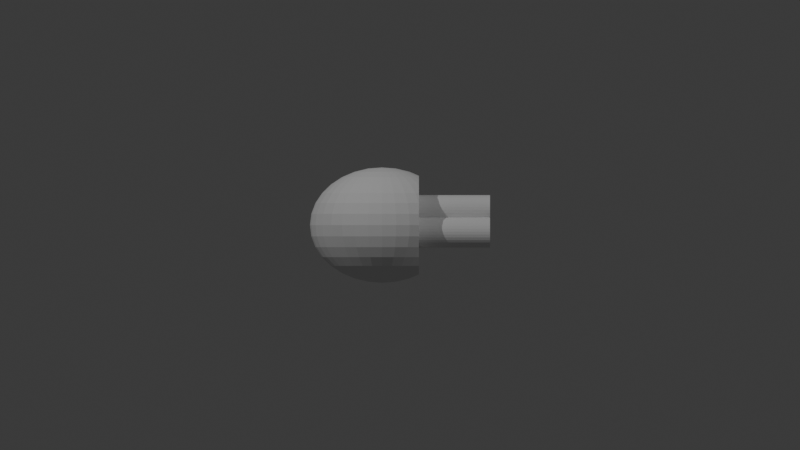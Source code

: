 # Source: CT-5-4-4.blend  (saved by Blender 4.3.32; exported with 4.5.12 LTS)
import bpy
from mathutils import Matrix  # noqa: F401  (used for matrix-valued properties, if any)

bpy.ops.wm.read_factory_settings(use_empty=True)
scene = bpy.context.scene
scene.name = 'Scene'

# ---- collections
col_collection = bpy.data.collections.new('Collection'); scene.collection.children.link(col_collection)

# ---- world
world_world = bpy.data.worlds.new('World'); scene.world = world_world
world_world.use_nodes = True; world_world.node_tree.nodes.clear()
_N = world_world.node_tree.nodes; _L = world_world.node_tree.links
n0 = _N.new('ShaderNodeOutputWorld'); n0.name = 'World Output'; n0.location = (300, 300)
n1 = _N.new('ShaderNodeBackground'); n1.name = 'Background'; n1.location = (10, 300)
n1.inputs[0].default_value = (0.05088, 0.05088, 0.05088, 1.0)
_L.new(n1.outputs[0], n0.inputs[0])
n0.is_active_output = True
world_world.color = (0.05088, 0.05088, 0.05088)
world_world.sun_shadow_jitter_overblur = 0.0

# ---- cameras
cam_camera_001 = bpy.data.cameras.new('Camera.001')
cam_camera_001.type = 'ORTHO'
cam_camera_001.ortho_scale = 40.0
cam_camera_002 = bpy.data.cameras.new('Camera.002')
cam_camera_002.type = 'ORTHO'
cam_camera_002.ortho_scale = 40.0

# ---- lights
light_point = bpy.data.lights.new('Point', 'POINT')
light_point.energy = 1e+04
light_point_001 = bpy.data.lights.new('Point.001', 'POINT')
light_point_001.energy = 6000.0

# ---- meshes
me_sphere = bpy.data.meshes.new('Sphere')
me_sphere.from_pydata([(0.0, 1.603, 2.399), (0.0, 2.399, 1.603), (0.0, 2.83, 0.5628), (0.0, 2.885, 0.0), (0.0, 2.83, -0.5628), (0.0, 2.399, -1.603), (0.1372, 0.552, 2.83), (0.2691, 1.083, 2.665), (0.3907, 1.572, 2.399), (0.4973, 2.001, 2.04), (0.5848, 2.353, 1.603), (0.6498, 2.614, 1.104), (0.6898, 2.775, 0.5628), (0.7033, 2.83, 0.0), (0.6898, 2.775, -0.5628), (0.6498, 2.614, -1.104), (0.5848, 2.353, -1.603), (0.4973, 2.001, -2.04), (0.3907, 1.572, -2.399), (0.2691, 1.083, -2.665), (0.1372, 0.552, -2.83), (0.2691, 0.52, 2.83), (0.5279, 1.02, 2.665), (0.7665, 1.481, 2.399), (0.9755, 1.885, 2.04), (1.147, 2.216, 1.603), (1.275, 2.463, 1.104), (1.353, 2.614, 0.5628), (1.38, 2.665, 0.0), (1.353, 2.614, -0.5628), (1.275, 2.463, -1.104), (1.147, 2.216, -1.603), (0.9755, 1.885, -2.04), (0.7665, 1.481, -2.399), (0.5279, 1.02, -2.665), (0.2691, 0.52, -2.83), (0.3907, 0.468, 2.83), (0.7665, 0.918, 2.665), (1.113, 1.333, 2.399), (1.416, 1.696, 2.04), (1.665, 1.995, 1.603), (1.665, 1.995, -1.603), (1.416, 1.696, -2.04), (1.113, 1.333, -2.399), (0.7665, 0.918, -2.665), (0.3907, 0.468, -2.83), (0.4973, 0.398, 2.83), (0.9755, 0.7807, 2.665), (1.416, 1.133, 2.399), (1.803, 1.442, 2.04), (1.803, 1.442, -2.04), (1.416, 1.133, -2.399), (0.9755, 0.7807, -2.665), (0.4973, 0.398, -2.83), (0.5848, 0.3127, 2.83), (1.147, 0.6134, 2.665), (1.665, 0.8905, 2.399), (1.665, 0.8905, -2.399), (1.147, 0.6134, -2.665), (0.5848, 0.3127, -2.83), (0.0, 0.0, 2.885), (0.6498, 0.2154, 2.83), (1.275, 0.4225, 2.665), (1.275, 0.4225, -2.665), (0.6498, 0.2154, -2.83), (0.6898, 0.1098, 2.83), (1.353, 0.2154, 2.665), (1.353, 0.2154, -2.665), (0.6898, 0.1098, -2.83), (0.7033, -3.224e-08, 2.83), (1.38, -6.448e-08, 2.665), (1.38, -6.448e-08, -2.665), (0.7033, -3.224e-08, -2.83), (0.6898, -0.1098, 2.83), (1.353, -0.2154, 2.665), (1.353, -0.2154, -2.665), (0.6898, -0.1098, -2.83), (0.6498, -0.2154, 2.83), (1.275, -0.4225, 2.665), (1.275, -0.4225, -2.665), (0.6498, -0.2154, -2.83), (0.5848, -0.3127, 2.83), (1.147, -0.6134, 2.665), (1.665, -0.8905, 2.399), (1.665, -0.8905, -2.399), (1.147, -0.6134, -2.665), (0.5848, -0.3127, -2.83), (0.4973, -0.398, 2.83), (0.9755, -0.7807, 2.665), (1.416, -1.133, 2.399), (1.802, -1.442, 2.04), (1.802, -1.442, -2.04), (1.416, -1.133, -2.399), (0.9755, -0.7807, -2.665), (0.4973, -0.398, -2.83), (0.3907, -0.468, 2.83), (0.7664, -0.918, 2.665), (1.113, -1.333, 2.399), (1.416, -1.696, 2.04), (1.665, -1.995, 1.603), (1.665, -1.995, -1.603), (1.416, -1.696, -2.04), (1.113, -1.333, -2.399), (0.7664, -0.918, -2.665), (0.3907, -0.468, -2.83), (0.2691, -0.52, 2.83), (0.5279, -1.02, 2.665), (0.7664, -1.481, 2.399), (0.9755, -1.885, 2.04), (1.147, -2.216, 1.603), (1.275, -2.463, 1.104), (1.353, -2.614, 0.5628), (1.38, -2.665, 0.0), (1.353, -2.614, -0.5628), (1.275, -2.463, -1.104), (1.147, -2.216, -1.603), (0.9755, -1.885, -2.04), (0.7664, -1.481, -2.399), (0.5279, -1.02, -2.665), (0.2691, -0.52, -2.83), (0.1372, -0.552, 2.83), (0.2691, -1.083, 2.665), (0.3907, -1.572, 2.399), (0.4973, -2.001, 2.04), (0.5848, -2.353, 1.603), (0.6498, -2.614, 1.104), (0.6898, -2.775, 0.5628), (0.7033, -2.83, 0.0), (0.6898, -2.775, -0.5628), (0.6498, -2.614, -1.104), (0.5848, -2.353, -1.603), (0.4973, -2.001, -2.04), (0.3907, -1.572, -2.399), (0.2691, -1.083, -2.665), (0.1372, -0.552, -2.83), (-2.686e-08, -0.5628, 2.83), (-1.88e-07, -1.104, 2.665), (-3.492e-07, -1.603, 2.399), (-5.372e-08, -2.04, 2.04), (-3.76e-07, -2.399, 1.603), (1.074e-07, -2.665, 1.104), (-4.835e-07, -2.83, 0.5628), (-1.182e-06, -2.885, 0.0), (-4.835e-07, -2.83, -0.5628), (1.074e-07, -2.665, -1.104), (-3.76e-07, -2.399, -1.603), (-5.372e-08, -2.04, -2.04), (-3.492e-07, -1.603, -2.399), (-1.88e-07, -1.104, -2.665), (-2.686e-08, -0.5628, -2.83), (-0.1372, -0.552, 2.83), (-0.2691, -1.083, 2.665), (-0.3907, -1.572, 2.399), (-0.4973, -2.001, 2.04), (-0.5848, -2.353, 1.603), (-0.6498, -2.614, 1.104), (-0.6898, -2.775, 0.5628), (-0.7033, -2.83, 0.0), (-0.6898, -2.775, -0.5628), (-0.6498, -2.614, -1.104), (-0.5848, -2.353, -1.603), (-0.4973, -2.001, -2.04), (-0.3907, -1.572, -2.399), (-0.2691, -1.083, -2.665), (-0.1372, -0.552, -2.83), (-0.2691, -0.52, 2.83), (-0.5279, -1.02, 2.665), (-0.7665, -1.481, 2.399), (-0.9755, -1.885, 2.04), (-1.147, -2.216, 1.603), (-1.275, -2.463, 1.104), (-1.353, -2.614, 0.5628), (-1.38, -2.665, 0.0), (-1.353, -2.614, -0.5628), (-1.275, -2.463, -1.104), (-1.147, -2.216, -1.603), (-0.9755, -1.885, -2.04), (-0.7665, -1.481, -2.399), (-0.5279, -1.02, -2.665), (-0.2691, -0.52, -2.83), (-0.3907, -0.468, 2.83), (-0.7665, -0.918, 2.665), (-1.113, -1.333, 2.399), (-1.416, -1.696, 2.04), (-1.665, -1.995, 1.603), (-1.85, -2.216, 1.104), (-1.964, -2.353, 0.5628), (-2.003, -2.399, 0.0), (-1.964, -2.353, -0.5628), (-1.85, -2.216, -1.104), (-1.665, -1.995, -1.603), (-1.416, -1.696, -2.04), (-1.113, -1.333, -2.399), (-0.7665, -0.918, -2.665), (-0.3907, -0.468, -2.83), (-0.4973, -0.398, 2.83), (-0.9755, -0.7807, 2.665), (-1.416, -1.133, 2.399), (-1.802, -1.442, 2.04), (-2.12, -1.696, 1.603), (-2.355, -1.885, 1.104), (-2.5, -2.001, 0.5628), (-2.549, -2.04, 0.0), (-2.5, -2.001, -0.5628), (-2.355, -1.885, -1.104), (-2.12, -1.696, -1.603), (-1.802, -1.442, -2.04), (-1.416, -1.133, -2.399), (-0.9755, -0.7807, -2.665), (-0.4973, -0.398, -2.83), (0.0, 0.0, -2.885), (-0.5848, -0.3127, 2.83), (-1.147, -0.6134, 2.665), (-1.665, -0.8905, 2.399), (-2.12, -1.133, 2.04), (-2.492, -1.333, 1.603), (-2.769, -1.481, 1.104), (-2.94, -1.572, 0.5628), (-2.997, -1.603, 0.0), (-2.94, -1.572, -0.5628), (-2.769, -1.481, -1.104), (-2.492, -1.333, -1.603), (-2.12, -1.133, -2.04), (-1.665, -0.8905, -2.399), (-1.147, -0.6134, -2.665), (-0.5848, -0.3127, -2.83), (-0.6498, -0.2154, 2.83), (-1.275, -0.4225, 2.665), (-1.85, -0.6134, 2.399), (-2.355, -0.7807, 2.04), (-2.769, -0.918, 1.603), (-3.077, -1.02, 1.104), (-3.267, -1.083, 0.5628), (-3.331, -1.104, 0.0), (-3.267, -1.083, -0.5628), (-3.077, -1.02, -1.104), (-2.769, -0.918, -1.603), (-2.355, -0.7807, -2.04), (-1.85, -0.6134, -2.399), (-1.275, -0.4225, -2.665), (-0.6498, -0.2154, -2.83), (-0.6898, -0.1098, 2.83), (-1.353, -0.2154, 2.665), (-1.964, -0.3127, 2.399), (-2.5, -0.398, 2.04), (-2.94, -0.468, 1.603), (-3.267, -0.52, 1.104), (-3.468, -0.552, 0.5628), (-3.536, -0.5628, 0.0), (-3.468, -0.552, -0.5628), (-3.267, -0.52, -1.104), (-2.94, -0.468, -1.603), (-2.5, -0.398, -2.04), (-1.964, -0.3127, -2.399), (-1.353, -0.2154, -2.665), (-0.6898, -0.1098, -2.83), (-0.7033, 5.374e-08, 2.83), (-1.38, 1.505e-07, 2.665), (-2.003, 4.299e-07, 2.399), (-2.549, 8.598e-08, 2.04), (-2.997, 4.729e-07, 1.603), (-3.331, 4.299e-08, 1.104), (-3.536, 7.738e-07, 0.5628), (-3.605, 1.29e-06, 0.0), (-3.536, 7.738e-07, -0.5628), (-3.331, 4.299e-08, -1.104), (-2.997, 4.729e-07, -1.603), (-2.549, 8.598e-08, -2.04), (-2.003, 4.299e-07, -2.399), (-1.38, 1.505e-07, -2.665), (-0.7033, 5.374e-08, -2.83), (-0.6898, 0.1098, 2.83), (-1.353, 0.2154, 2.665), (-1.964, 0.3127, 2.399), (-2.5, 0.398, 2.04), (-2.94, 0.468, 1.603), (-3.267, 0.52, 1.104), (-3.468, 0.552, 0.5628), (-3.536, 0.5628, 0.0), (-3.468, 0.552, -0.5628), (-3.267, 0.52, -1.104), (-2.94, 0.468, -1.603), (-2.5, 0.398, -2.04), (-1.964, 0.3127, -2.399), (-1.353, 0.2154, -2.665), (-0.6898, 0.1098, -2.83), (-0.6498, 0.2154, 2.83), (-1.275, 0.4225, 2.665), (-1.85, 0.6134, 2.399), (-2.355, 0.7807, 2.04), (-2.769, 0.918, 1.603), (-3.077, 1.02, 1.104), (-3.267, 1.083, 0.5628), (-3.331, 1.104, 0.0), (-3.267, 1.083, -0.5628), (-3.077, 1.02, -1.104), (-2.769, 0.918, -1.603), (-2.355, 0.7807, -2.04), (-1.85, 0.6134, -2.399), (-1.275, 0.4225, -2.665), (-0.6498, 0.2154, -2.83), (-0.5848, 0.3127, 2.83), (-1.147, 0.6134, 2.665), (-1.665, 0.8905, 2.399), (-2.12, 1.133, 2.04), (-2.492, 1.333, 1.603), (-2.769, 1.481, 1.104), (-2.94, 1.572, 0.5628), (-2.997, 1.603, 0.0), (-2.94, 1.572, -0.5628), (-2.769, 1.481, -1.104), (-2.492, 1.333, -1.603), (-2.12, 1.133, -2.04), (-1.665, 0.8905, -2.399), (-1.147, 0.6134, -2.665), (-0.5848, 0.3127, -2.83), (-0.4973, 0.398, 2.83), (-0.9755, 0.7807, 2.665), (-1.416, 1.133, 2.399), (-1.802, 1.442, 2.04), (-2.12, 1.696, 1.603), (-2.355, 1.885, 1.104), (-2.5, 2.001, 0.5628), (-2.549, 2.04, 0.0), (-2.5, 2.001, -0.5628), (-2.355, 1.885, -1.104), (-2.12, 1.696, -1.603), (-1.802, 1.442, -2.04), (-1.416, 1.133, -2.399), (-0.9755, 0.7807, -2.665), (-0.4973, 0.398, -2.83), (-0.3907, 0.468, 2.83), (-0.7664, 0.918, 2.665), (-1.113, 1.333, 2.399), (-1.416, 1.696, 2.04), (-1.665, 1.995, 1.603), (-1.85, 2.216, 1.104), (-1.964, 2.353, 0.5628), (-2.003, 2.399, 0.0), (-1.964, 2.353, -0.5628), (-1.85, 2.216, -1.104), (-1.665, 1.995, -1.603), (-1.416, 1.696, -2.04), (-1.113, 1.333, -2.399), (-0.7664, 0.918, -2.665), (-0.3907, 0.468, -2.83), (-0.2691, 0.52, 2.83), (-0.5279, 1.02, 2.665), (-0.7664, 1.481, 2.399), (-0.9755, 1.885, 2.04), (-1.147, 2.216, 1.603), (-1.275, 2.463, 1.104), (-1.353, 2.614, 0.5628), (-1.38, 2.665, 0.0), (-1.353, 2.614, -0.5628), (-1.275, 2.463, -1.104), (-1.147, 2.216, -1.603), (-0.9755, 1.885, -2.04), (-0.7664, 1.481, -2.399), (-0.5279, 1.02, -2.665), (-0.2691, 0.52, -2.83), (-0.1372, 0.552, 2.83), (-0.2691, 1.083, 2.665), (-0.3907, 1.572, 2.399), (-0.4973, 2.001, 2.04), (-0.5848, 2.353, 1.603), (-0.6498, 2.614, 1.104), (-0.6898, 2.775, 0.5628), (-0.7033, 2.83, 0.0), (-0.6898, 2.775, -0.5628), (-0.6498, 2.614, -1.104), (-0.5848, 2.353, -1.603), (-0.4973, 2.001, -2.04), (-0.3907, 1.572, -2.399), (-0.2691, 1.083, -2.665), (-0.1372, 0.552, -2.83), (5.372e-08, 0.5628, 2.83), (2.417e-07, 1.104, 2.665), (3.223e-07, 2.04, 2.04), (2.149e-07, 2.665, 1.104), (2.149e-07, 2.665, -1.104), (3.223e-07, 2.04, -2.04), (7.789e-07, 1.603, -2.399), (2.417e-07, 1.104, -2.665), (5.372e-08, 0.5628, -2.83), (1.843, 2.207, 1.124), (1.843, 2.207, -1.124), (1.843, 2.219, 1.104), (1.843, 2.405, 0.5628), (1.843, 2.467, 0.0), (1.843, 2.405, -0.5628), (1.843, 2.219, -1.104), (1.843, 1.475, 1.984), (1.843, 1.475, -1.984), (1.843, 1.878, -1.603), (1.843, 1.878, 1.603), (1.843, 0.9855, 2.258), (1.843, 0.9855, -2.258), (1.843, 1.403, -2.04), (1.843, 1.403, 2.04), (1.843, 0.6109, 2.402), (1.843, 0.6109, -2.402), (1.843, 0.6244, 2.399), (1.843, 0.6244, -2.399), (1.843, 0.2934, 2.452), (1.843, 0.2934, -2.452), (1.843, -1.284e-07, 2.467), (1.843, -1.284e-07, -2.467), (1.843, -0.2934, 2.452), (1.843, -0.2934, -2.452), (1.843, -0.6109, 2.402), (1.843, -0.6109, -2.402), (1.843, -0.9855, 2.258), (1.843, -0.9855, -2.258), (1.843, -0.6244, 2.399), (1.843, -0.6244, -2.399), (1.843, -1.475, 1.984), (1.843, -1.475, -1.984), (1.843, -1.403, 2.04), (1.843, -1.403, -2.04), (1.843, -2.207, 1.124), (1.843, -2.207, -1.124), (1.843, -1.878, -1.603), (1.843, -1.878, 1.603), (1.843, -2.219, 1.104), (1.843, -2.405, 0.5628), (1.843, -2.467, 0.0), (1.843, -2.405, -0.5628), (1.843, -2.219, -1.104)], [], [(377, 376, 6, 7), (380, 4, 14, 15), (0, 377, 7, 8), (5, 380, 15, 16), (378, 0, 8, 9), (381, 5, 16, 17), (1, 378, 9, 10), (382, 381, 17, 18), (379, 1, 10, 11), (383, 382, 18, 19), (2, 379, 11, 12), (384, 383, 19, 20), (3, 2, 12, 13), (376, 60, 6), (210, 384, 20), (4, 3, 13, 14), (13, 12, 27, 28), (6, 60, 21), (210, 20, 35), (14, 13, 28, 29), (7, 6, 21, 22), (15, 14, 29, 30), (8, 7, 22, 23), (16, 15, 30, 31), (9, 8, 23, 24), (17, 16, 31, 32), (10, 9, 24, 25), (18, 17, 32, 33), (11, 10, 25, 26), (19, 18, 33, 34), (12, 11, 26, 27), (20, 19, 34, 35), (32, 31, 41, 42), (25, 24, 39, 40), (33, 32, 42, 43), (34, 33, 43, 44), (35, 34, 44, 45), (21, 60, 36), (210, 35, 45), (22, 21, 36, 37), (387, 385, 395, 392, 399, 396, 402, 400, 404, 406, 408, 410, 414, 412, 418, 416, 423, 420, 424, 425, 426, 427, 428, 421, 422, 417, 419, 413, 415, 411, 409, 407, 405, 401, 403, 397, 398, 393, 394, 386, 391, 390, 389, 388), (23, 22, 37, 38), (24, 23, 38, 39), (210, 45, 53), (37, 36, 46, 47), (38, 37, 47, 48), (39, 38, 48, 49), (43, 42, 50, 51), (385, 40, 395), (44, 43, 51, 52), (45, 44, 52, 53), (36, 60, 46), (52, 51, 57, 58), (53, 52, 58, 59), (46, 60, 54), (210, 53, 59), (47, 46, 54, 55), (48, 47, 55, 56), (392, 49, 399), (55, 54, 61, 62), (396, 56, 402), (59, 58, 63, 64), (54, 60, 61), (210, 59, 64), (64, 63, 67, 68), (61, 60, 65), (210, 64, 68), (62, 61, 65, 66), (400, 62, 66, 404), (404, 66, 70, 406), (68, 67, 71, 72), (65, 60, 69), (210, 68, 72), (66, 65, 69, 70), (72, 71, 75, 76), (69, 60, 73), (210, 72, 76), (70, 69, 73, 74), (406, 70, 74, 408), (408, 74, 78, 410), (76, 75, 79, 80), (73, 60, 77), (210, 76, 80), (74, 73, 77, 78), (80, 79, 85, 86), (77, 60, 81), (210, 80, 86), (78, 77, 81, 82), (410, 78, 82, 83, 414), (412, 414, 83), (415, 413, 84), (412, 83, 89, 90, 418), (419, 417, 91), (416, 418, 90), (85, 84, 92, 93), (86, 85, 93, 94), (81, 60, 87), (210, 86, 94), (82, 81, 87, 88), (83, 82, 88, 89), (94, 93, 103, 104), (87, 60, 95), (210, 94, 104), (88, 87, 95, 96), (89, 88, 96, 97), (422, 421, 100), (90, 89, 97, 98), (416, 90, 98, 99, 423), (92, 91, 101, 102), (420, 423, 99), (93, 92, 102, 103), (101, 100, 115, 116), (99, 98, 108, 109), (102, 101, 116, 117), (420, 99, 109, 110, 424), (103, 102, 117, 118), (425, 424, 110, 111), (104, 103, 118, 119), (426, 425, 111, 112), (95, 60, 105), (210, 104, 119), (427, 426, 112, 113), (96, 95, 105, 106), (428, 427, 113, 114), (97, 96, 106, 107), (98, 97, 107, 108), (105, 60, 120), (210, 119, 134), (113, 112, 127, 128), (106, 105, 120, 121), (114, 113, 128, 129), (107, 106, 121, 122), (115, 114, 129, 130), (108, 107, 122, 123), (116, 115, 130, 131), (109, 108, 123, 124), (117, 116, 131, 132), (110, 109, 124, 125), (118, 117, 132, 133), (111, 110, 125, 126), (119, 118, 133, 134), (112, 111, 126, 127), (124, 123, 138, 139), (132, 131, 146, 147), (125, 124, 139, 140), (133, 132, 147, 148), (126, 125, 140, 141), (134, 133, 148, 149), (127, 126, 141, 142), (120, 60, 135), (210, 134, 149), (128, 127, 142, 143), (121, 120, 135, 136), (129, 128, 143, 144), (122, 121, 136, 137), (130, 129, 144, 145), (123, 122, 137, 138), (131, 130, 145, 146), (143, 142, 157, 158), (136, 135, 150, 151), (144, 143, 158, 159), (137, 136, 151, 152), (145, 144, 159, 160), (138, 137, 152, 153), (146, 145, 160, 161), (139, 138, 153, 154), (147, 146, 161, 162), (140, 139, 154, 155), (148, 147, 162, 163), (141, 140, 155, 156), (149, 148, 163, 164), (142, 141, 156, 157), (135, 60, 150), (210, 149, 164), (162, 161, 176, 177), (155, 154, 169, 170), (163, 162, 177, 178), (156, 155, 170, 171), (164, 163, 178, 179), (157, 156, 171, 172), (150, 60, 165), (210, 164, 179), (158, 157, 172, 173), (151, 150, 165, 166), (159, 158, 173, 174), (152, 151, 166, 167), (160, 159, 174, 175), (153, 152, 167, 168), (161, 160, 175, 176), (154, 153, 168, 169), (166, 165, 180, 181), (174, 173, 188, 189), (167, 166, 181, 182), (175, 174, 189, 190), (168, 167, 182, 183), (176, 175, 190, 191), (169, 168, 183, 184), (177, 176, 191, 192), (170, 169, 184, 185), (178, 177, 192, 193), (171, 170, 185, 186), (179, 178, 193, 194), (172, 171, 186, 187), (165, 60, 180), (210, 179, 194), (173, 172, 187, 188), (185, 184, 199, 200), (193, 192, 207, 208), (186, 185, 200, 201), (194, 193, 208, 209), (187, 186, 201, 202), (180, 60, 195), (210, 194, 209), (188, 187, 202, 203), (181, 180, 195, 196), (189, 188, 203, 204), (182, 181, 196, 197), (190, 189, 204, 205), (183, 182, 197, 198), (191, 190, 205, 206), (184, 183, 198, 199), (192, 191, 206, 207), (204, 203, 219, 220), (197, 196, 212, 213), (205, 204, 220, 221), (198, 197, 213, 214), (206, 205, 221, 222), (199, 198, 214, 215), (207, 206, 222, 223), (200, 199, 215, 216), (208, 207, 223, 224), (201, 200, 216, 217), (209, 208, 224, 225), (202, 201, 217, 218), (195, 60, 211), (210, 209, 225), (203, 202, 218, 219), (196, 195, 211, 212), (224, 223, 238, 239), (217, 216, 231, 232), (225, 224, 239, 240), (218, 217, 232, 233), (211, 60, 226), (210, 225, 240), (219, 218, 233, 234), (212, 211, 226, 227), (220, 219, 234, 235), (213, 212, 227, 228), (221, 220, 235, 236), (214, 213, 228, 229), (222, 221, 236, 237), (215, 214, 229, 230), (223, 222, 237, 238), (216, 215, 230, 231), (236, 235, 250, 251), (229, 228, 243, 244), (237, 236, 251, 252), (230, 229, 244, 245), (238, 237, 252, 253), (231, 230, 245, 246), (239, 238, 253, 254), (232, 231, 246, 247), (240, 239, 254, 255), (233, 232, 247, 248), (226, 60, 241), (210, 240, 255), (234, 233, 248, 249), (227, 226, 241, 242), (235, 234, 249, 250), (228, 227, 242, 243), (255, 254, 269, 270), (248, 247, 262, 263), (241, 60, 256), (210, 255, 270), (249, 248, 263, 264), (242, 241, 256, 257), (250, 249, 264, 265), (243, 242, 257, 258), (251, 250, 265, 266), (244, 243, 258, 259), (252, 251, 266, 267), (245, 244, 259, 260), (253, 252, 267, 268), (246, 245, 260, 261), (254, 253, 268, 269), (247, 246, 261, 262), (259, 258, 273, 274), (267, 266, 281, 282), (260, 259, 274, 275), (268, 267, 282, 283), (261, 260, 275, 276), (269, 268, 283, 284), (262, 261, 276, 277), (270, 269, 284, 285), (263, 262, 277, 278), (256, 60, 271), (210, 270, 285), (264, 263, 278, 279), (257, 256, 271, 272), (265, 264, 279, 280), (258, 257, 272, 273), (266, 265, 280, 281), (278, 277, 292, 293), (271, 60, 286), (210, 285, 300), (279, 278, 293, 294), (272, 271, 286, 287), (280, 279, 294, 295), (273, 272, 287, 288), (281, 280, 295, 296), (274, 273, 288, 289), (282, 281, 296, 297), (275, 274, 289, 290), (283, 282, 297, 298), (276, 275, 290, 291), (284, 283, 298, 299), (277, 276, 291, 292), (285, 284, 299, 300), (297, 296, 311, 312), (290, 289, 304, 305), (298, 297, 312, 313), (291, 290, 305, 306), (299, 298, 313, 314), (292, 291, 306, 307), (300, 299, 314, 315), (293, 292, 307, 308), (286, 60, 301), (210, 300, 315), (294, 293, 308, 309), (287, 286, 301, 302), (295, 294, 309, 310), (288, 287, 302, 303), (296, 295, 310, 311), (289, 288, 303, 304), (301, 60, 316), (210, 315, 330), (309, 308, 323, 324), (302, 301, 316, 317), (310, 309, 324, 325), (303, 302, 317, 318), (311, 310, 325, 326), (304, 303, 318, 319), (312, 311, 326, 327), (305, 304, 319, 320), (313, 312, 327, 328), (306, 305, 320, 321), (314, 313, 328, 329), (307, 306, 321, 322), (315, 314, 329, 330), (308, 307, 322, 323), (320, 319, 334, 335), (328, 327, 342, 343), (321, 320, 335, 336), (329, 328, 343, 344), (322, 321, 336, 337), (330, 329, 344, 345), (323, 322, 337, 338), (316, 60, 331), (210, 330, 345), (324, 323, 338, 339), (317, 316, 331, 332), (325, 324, 339, 340), (318, 317, 332, 333), (326, 325, 340, 341), (319, 318, 333, 334), (327, 326, 341, 342), (339, 338, 353, 354), (332, 331, 346, 347), (340, 339, 354, 355), (333, 332, 347, 348), (341, 340, 355, 356), (334, 333, 348, 349), (342, 341, 356, 357), (335, 334, 349, 350), (343, 342, 357, 358), (336, 335, 350, 351), (344, 343, 358, 359), (337, 336, 351, 352), (345, 344, 359, 360), (338, 337, 352, 353), (331, 60, 346), (210, 345, 360), (358, 357, 372, 373), (351, 350, 365, 366), (359, 358, 373, 374), (352, 351, 366, 367), (360, 359, 374, 375), (353, 352, 367, 368), (346, 60, 361), (210, 360, 375), (354, 353, 368, 369), (347, 346, 361, 362), (355, 354, 369, 370), (348, 347, 362, 363), (356, 355, 370, 371), (349, 348, 363, 364), (357, 356, 371, 372), (350, 349, 364, 365), (370, 369, 4, 380), (363, 362, 377, 0), (371, 370, 380, 5), (364, 363, 0, 378), (372, 371, 5, 381), (365, 364, 378, 1), (373, 372, 381, 382), (366, 365, 1, 379), (374, 373, 382, 383), (367, 366, 379, 2), (375, 374, 383, 384), (368, 367, 2, 3), (361, 60, 376), (210, 375, 384), (369, 368, 3, 4), (362, 361, 376, 377), (100, 421, 428, 114, 115), (91, 417, 422, 100, 101), (84, 413, 419, 91, 92), (79, 411, 415, 84, 85), (75, 409, 411, 79), (71, 407, 409, 75), (67, 405, 407, 71), (58, 57, 403, 401, 63), (63, 401, 405, 67), (56, 55, 62, 400, 402), (51, 50, 398, 397, 57), (57, 397, 403), (49, 48, 56, 396, 399), (42, 41, 394, 393, 50), (50, 393, 398), (40, 39, 49, 392, 395), (30, 29, 390, 391), (29, 28, 389, 390), (28, 27, 388, 389), (27, 26, 387, 388), (31, 30, 391, 386, 41), (41, 386, 394), (26, 25, 40, 385, 387)])
_uv = me_sphere.uv_layers.new(name='UVMap')
_uv.uv.foreach_set('vector', [0.75, 0.875, 0.75, 0.9375, 0.7188, 0.9375, 0.7188, 0.875, 0.75, 0.375, 0.75, 0.4375, 0.7188, 0.4375, 0.7188, 0.375, 0.75, 0.8125, 0.75, 0.875, 0.7188, 0.875, 0.7188, 0.8125, 0.75, 0.3125, 0.75, 0.375, 0.7188, 0.375, 0.7188, 0.3125, 0.75, 0.75, 0.75, 0.8125, 0.7188, 0.8125, 0.7188, 0.75, 0.75, 0.25, 0.75, 0.3125, 0.7188, 0.3125, 0.7188, 0.25, 0.75, 0.6875, 0.75, 0.75, 0.7188, 0.75, 0.7188, 0.6875, 0.75, 0.1875, 0.75, 0.25, 0.7188, 0.25, 0.7188, 0.1875, 0.75, 0.625, 0.75, 0.6875, 0.7188, 0.6875, 0.7188, 0.625, 0.75, 0.125, 0.75, 0.1875, 0.7188, 0.1875, 0.7188, 0.125, 0.75, 0.5625, 0.75, 0.625, 0.7188, 0.625, 0.7188, 0.5625, 0.75, 0.0625, 0.75, 0.125, 0.7188, 0.125, 0.7188, 0.0625, 0.75, 0.5, 0.75, 0.5625, 0.7188, 0.5625, 0.7188, 0.5, 0.75, 0.9375, 0.7344, 1.0, 0.7188, 0.9375, 0.7344, 0.0, 0.75, 0.0625, 0.7188, 0.0625, 0.75, 0.4375, 0.75, 0.5, 0.7188, 0.5, 0.7188, 0.4375, 0.7188, 0.5, 0.7188, 0.5625, 0.6875, 0.5625, 0.6875, 0.5, 0.7188, 0.9375, 0.7031, 1.0, 0.6875, 0.9375, 0.7031, 0.0, 0.7188, 0.0625, 0.6875, 0.0625, 0.7188, 0.4375, 0.7188, 0.5, 0.6875, 0.5, 0.6875, 0.4375, 0.7188, 0.875, 0.7188, 0.9375, 0.6875, 0.9375, 0.6875, 0.875, 0.7188, 0.375, 0.7188, 0.4375, 0.6875, 0.4375, 0.6875, 0.375, 0.7188, 0.8125, 0.7188, 0.875, 0.6875, 0.875, 0.6875, 0.8125, 0.7188, 0.3125, 0.7188, 0.375, 0.6875, 0.375, 0.6875, 0.3125, 0.7188, 0.75, 0.7188, 0.8125, 0.6875, 0.8125, 0.6875, 0.75, 0.7188, 0.25, 0.7188, 0.3125, 0.6875, 0.3125, 0.6875, 0.25, 0.7188, 0.6875, 0.7188, 0.75, 0.6875, 0.75, 0.6875, 0.6875, 0.7188, 0.1875, 0.7188, 0.25, 0.6875, 0.25, 0.6875, 0.1875, 0.7188, 0.625, 0.7188, 0.6875, 0.6875, 0.6875, 0.6875, 0.625, 0.7188, 0.125, 0.7188, 0.1875, 0.6875, 0.1875, 0.6875, 0.125, 0.7188, 0.5625, 0.7188, 0.625, 0.6875, 0.625, 0.6875, 0.5625, 0.7188, 0.0625, 0.7188, 0.125, 0.6875, 0.125, 0.6875, 0.0625, 0.6875, 0.25, 0.6875, 0.3125, 0.6562, 0.3125, 0.6562, 0.25, 0.6875, 0.6875, 0.6875, 0.75, 0.6562, 0.75, 0.6562, 0.6875, 0.6875, 0.1875, 0.6875, 0.25, 0.6562, 0.25, 0.6562, 0.1875, 0.6875, 0.125, 0.6875, 0.1875, 0.6562, 0.1875, 0.6562, 0.125, 0.6875, 0.0625, 0.6875, 0.125, 0.6562, 0.125, 0.6562, 0.0625, 0.6875, 0.9375, 0.6719, 1.0, 0.6562, 0.9375, 0.6719, 0.0, 0.6875, 0.0625, 0.6562, 0.0625, 0.6875, 0.875, 0.6875, 0.9375, 0.6562, 0.9375, 0.6562, 0.875, 0.6567, 0.625, 0.6562, 0.6275, 0.644, 0.6875, 0.625, 0.742, 0.621, 0.75, 0.5938, 0.788, 0.5637, 0.8125, 0.5625, 0.8133, 0.5312, 0.8249, 0.5, 0.8285, 0.4688, 0.8249, 0.4375, 0.8133, 0.4363, 0.8125, 0.4062, 0.788, 0.379, 0.75, 0.375, 0.742, 0.356, 0.6875, 0.3438, 0.6275, 0.3433, 0.625, 0.3375, 0.5625, 0.3357, 0.5, 0.3375, 0.4375, 0.3433, 0.375, 0.3438, 0.3725, 0.356, 0.3125, 0.375, 0.258, 0.379, 0.25, 0.4062, 0.212, 0.4363, 0.1875, 0.4375, 0.1867, 0.4688, 0.1751, 0.5, 0.1715, 0.5312, 0.1751, 0.5625, 0.1867, 0.5637, 0.1875, 0.5938, 0.212, 0.621, 0.25, 0.625, 0.258, 0.644, 0.3125, 0.6562, 0.3725, 0.6567, 0.375, 0.6625, 0.4375, 0.6643, 0.5, 0.6625, 0.5625, 0.6875, 0.8125, 0.6875, 0.875, 0.6562, 0.875, 0.6562, 0.8125, 0.6875, 0.75, 0.6875, 0.8125, 0.6562, 0.8125, 0.6562, 0.75, 0.6406, 0.0, 0.6562, 0.0625, 0.625, 0.0625, 0.6562, 0.875, 0.6562, 0.9375, 0.625, 0.9375, 0.625, 0.875, 0.6562, 0.8125, 0.6562, 0.875, 0.625, 0.875, 0.625, 0.8125, 0.6562, 0.75, 0.6562, 0.8125, 0.625, 0.8125, 0.625, 0.75, 0.6562, 0.1875, 0.6562, 0.25, 0.625, 0.25, 0.625, 0.1875, 0.6562, 0.6275, 0.6562, 0.6875, 0.644, 0.6875, 0.6562, 0.125, 0.6562, 0.1875, 0.625, 0.1875, 0.625, 0.125, 0.6562, 0.0625, 0.6562, 0.125, 0.625, 0.125, 0.625, 0.0625, 0.6562, 0.9375, 0.6406, 1.0, 0.625, 0.9375, 0.625, 0.125, 0.625, 0.1875, 0.5938, 0.1875, 0.5938, 0.125, 0.625, 0.0625, 0.625, 0.125, 0.5938, 0.125, 0.5938, 0.0625, 0.625, 0.9375, 0.6094, 1.0, 0.5938, 0.9375, 0.6094, 0.0, 0.625, 0.0625, 0.5938, 0.0625, 0.625, 0.875, 0.625, 0.9375, 0.5938, 0.9375, 0.5938, 0.875, 0.625, 0.8125, 0.625, 0.875, 0.5938, 0.875, 0.5938, 0.8125, 0.625, 0.742, 0.625, 0.75, 0.621, 0.75, 0.5938, 0.875, 0.5938, 0.9375, 0.5625, 0.9375, 0.5625, 0.875, 0.5938, 0.788, 0.5938, 0.8125, 0.5637, 0.8125, 0.5938, 0.0625, 0.5938, 0.125, 0.5625, 0.125, 0.5625, 0.0625, 0.5938, 0.9375, 0.5781, 1.0, 0.5625, 0.9375, 0.5781, 0.0, 0.5938, 0.0625, 0.5625, 0.0625, 0.5625, 0.0625, 0.5625, 0.125, 0.5312, 0.125, 0.5312, 0.0625, 0.5625, 0.9375, 0.5469, 1.0, 0.5312, 0.9375, 0.5469, 0.0, 0.5625, 0.0625, 0.5312, 0.0625, 0.5625, 0.875, 0.5625, 0.9375, 0.5312, 0.9375, 0.5312, 0.875, 0.5625, 0.8133, 0.5625, 0.875, 0.5312, 0.875, 0.5312, 0.8249, 0.5312, 0.8249, 0.5312, 0.875, 0.5, 0.875, 0.5, 0.8285, 0.5312, 0.0625, 0.5312, 0.125, 0.5, 0.125, 0.5, 0.0625, 0.5312, 0.9375, 0.5156, 1.0, 0.5, 0.9375, 0.5156, 0.0, 0.5312, 0.0625, 0.5, 0.0625, 0.5312, 0.875, 0.5312, 0.9375, 0.5, 0.9375, 0.5, 0.875, 0.5, 0.0625, 0.5, 0.125, 0.4688, 0.125, 0.4688, 0.0625, 0.5, 0.9375, 0.4844, 1.0, 0.4688, 0.9375, 0.4844, 0.0, 0.5, 0.0625, 0.4688, 0.0625, 0.5, 0.875, 0.5, 0.9375, 0.4688, 0.9375, 0.4688, 0.875, 0.5, 0.8285, 0.5, 0.875, 0.4688, 0.875, 0.4688, 0.8249, 0.4688, 0.8249, 0.4688, 0.875, 0.4375, 0.875, 0.4375, 0.8133, 0.4688, 0.0625, 0.4688, 0.125, 0.4375, 0.125, 0.4375, 0.0625, 0.4688, 0.9375, 0.4531, 1.0, 0.4375, 0.9375, 0.4531, 0.0, 0.4688, 0.0625, 0.4375, 0.0625, 0.4688, 0.875, 0.4688, 0.9375, 0.4375, 0.9375, 0.4375, 0.875, 0.4375, 0.0625, 0.4375, 0.125, 0.4062, 0.125, 0.4062, 0.0625, 0.4375, 0.9375, 0.4219, 1.0, 0.4062, 0.9375, 0.4219, 0.0, 0.4375, 0.0625, 0.4062, 0.0625, 0.4375, 0.875, 0.4375, 0.9375, 0.4062, 0.9375, 0.4062, 0.875, 0.4375, 0.8133, 0.4375, 0.875, 0.4062, 0.875, 0.4062, 0.8125, 0.4363, 0.8125, 0.4062, 0.788, 0.4363, 0.8125, 0.4062, 0.8125, 0.4363, 0.1875, 0.4062, 0.212, 0.4062, 0.1875, 0.4062, 0.788, 0.4062, 0.8125, 0.375, 0.8125, 0.375, 0.75, 0.379, 0.75, 0.379, 0.25, 0.375, 0.258, 0.375, 0.25, 0.375, 0.742, 0.379, 0.75, 0.375, 0.75, 0.4062, 0.125, 0.4062, 0.1875, 0.375, 0.1875, 0.375, 0.125, 0.4062, 0.0625, 0.4062, 0.125, 0.375, 0.125, 0.375, 0.0625, 0.4062, 0.9375, 0.3906, 1.0, 0.375, 0.9375, 0.3906, 0.0, 0.4062, 0.0625, 0.375, 0.0625, 0.4062, 0.875, 0.4062, 0.9375, 0.375, 0.9375, 0.375, 0.875, 0.4062, 0.8125, 0.4062, 0.875, 0.375, 0.875, 0.375, 0.8125, 0.375, 0.0625, 0.375, 0.125, 0.3438, 0.125, 0.3438, 0.0625, 0.375, 0.9375, 0.3594, 1.0, 0.3438, 0.9375, 0.3594, 0.0, 0.375, 0.0625, 0.3438, 0.0625, 0.375, 0.875, 0.375, 0.9375, 0.3438, 0.9375, 0.3438, 0.875, 0.375, 0.8125, 0.375, 0.875, 0.3438, 0.875, 0.3438, 0.8125, 0.356, 0.3125, 0.3438, 0.3725, 0.3438, 0.3125, 0.375, 0.75, 0.375, 0.8125, 0.3438, 0.8125, 0.3438, 0.75, 0.375, 0.742, 0.375, 0.75, 0.3438, 0.75, 0.3438, 0.6875, 0.356, 0.6875, 0.375, 0.1875, 0.375, 0.25, 0.3438, 0.25, 0.3438, 0.1875, 0.3438, 0.6275, 0.356, 0.6875, 0.3438, 0.6875, 0.375, 0.125, 0.375, 0.1875, 0.3438, 0.1875, 0.3438, 0.125, 0.3438, 0.25, 0.3438, 0.3125, 0.3125, 0.3125, 0.3125, 0.25, 0.3438, 0.6875, 0.3438, 0.75, 0.3125, 0.75, 0.3125, 0.6875, 0.3438, 0.1875, 0.3438, 0.25, 0.3125, 0.25, 0.3125, 0.1875, 0.3438, 0.6275, 0.3438, 0.6875, 0.3125, 0.6875, 0.3125, 0.625, 0.3433, 0.625, 0.3438, 0.125, 0.3438, 0.1875, 0.3125, 0.1875, 0.3125, 0.125, 0.3375, 0.5625, 0.3433, 0.625, 0.3125, 0.625, 0.3125, 0.5625, 0.3438, 0.0625, 0.3438, 0.125, 0.3125, 0.125, 0.3125, 0.0625, 0.3357, 0.5, 0.3375, 0.5625, 0.3125, 0.5625, 0.3125, 0.5, 0.3438, 0.9375, 0.3281, 1.0, 0.3125, 0.9375, 0.3281, 0.0, 0.3438, 0.0625, 0.3125, 0.0625, 0.3375, 0.4375, 0.3357, 0.5, 0.3125, 0.5, 0.3125, 0.4375, 0.3438, 0.875, 0.3438, 0.9375, 0.3125, 0.9375, 0.3125, 0.875, 0.3433, 0.375, 0.3375, 0.4375, 0.3125, 0.4375, 0.3125, 0.375, 0.3438, 0.8125, 0.3438, 0.875, 0.3125, 0.875, 0.3125, 0.8125, 0.3438, 0.75, 0.3438, 0.8125, 0.3125, 0.8125, 0.3125, 0.75, 0.3125, 0.9375, 0.2969, 1.0, 0.2812, 0.9375, 0.2969, 0.0, 0.3125, 0.0625, 0.2812, 0.0625, 0.3125, 0.4375, 0.3125, 0.5, 0.2812, 0.5, 0.2812, 0.4375, 0.3125, 0.875, 0.3125, 0.9375, 0.2812, 0.9375, 0.2812, 0.875, 0.3125, 0.375, 0.3125, 0.4375, 0.2812, 0.4375, 0.2812, 0.375, 0.3125, 0.8125, 0.3125, 0.875, 0.2812, 0.875, 0.2812, 0.8125, 0.3125, 0.3125, 0.3125, 0.375, 0.2812, 0.375, 0.2812, 0.3125, 0.3125, 0.75, 0.3125, 0.8125, 0.2812, 0.8125, 0.2812, 0.75, 0.3125, 0.25, 0.3125, 0.3125, 0.2812, 0.3125, 0.2812, 0.25, 0.3125, 0.6875, 0.3125, 0.75, 0.2812, 0.75, 0.2812, 0.6875, 0.3125, 0.1875, 0.3125, 0.25, 0.2812, 0.25, 0.2812, 0.1875, 0.3125, 0.625, 0.3125, 0.6875, 0.2812, 0.6875, 0.2812, 0.625, 0.3125, 0.125, 0.3125, 0.1875, 0.2812, 0.1875, 0.2812, 0.125, 0.3125, 0.5625, 0.3125, 0.625, 0.2812, 0.625, 0.2812, 0.5625, 0.3125, 0.0625, 0.3125, 0.125, 0.2812, 0.125, 0.2812, 0.0625, 0.3125, 0.5, 0.3125, 0.5625, 0.2812, 0.5625, 0.2812, 0.5, 0.2812, 0.6875, 0.2812, 0.75, 0.25, 0.75, 0.25, 0.6875, 0.2812, 0.1875, 0.2812, 0.25, 0.25, 0.25, 0.25, 0.1875, 0.2812, 0.625, 0.2812, 0.6875, 0.25, 0.6875, 0.25, 0.625, 0.2812, 0.125, 0.2812, 0.1875, 0.25, 0.1875, 0.25, 0.125, 0.2812, 0.5625, 0.2812, 0.625, 0.25, 0.625, 0.25, 0.5625, 0.2812, 0.0625, 0.2812, 0.125, 0.25, 0.125, 0.25, 0.0625, 0.2812, 0.5, 0.2812, 0.5625, 0.25, 0.5625, 0.25, 0.5, 0.2812, 0.9375, 0.2656, 1.0, 0.25, 0.9375, 0.2656, 0.0, 0.2812, 0.0625, 0.25, 0.0625, 0.2812, 0.4375, 0.2812, 0.5, 0.25, 0.5, 0.25, 0.4375, 0.2812, 0.875, 0.2812, 0.9375, 0.25, 0.9375, 0.25, 0.875, 0.2812, 0.375, 0.2812, 0.4375, 0.25, 0.4375, 0.25, 0.375, 0.2812, 0.8125, 0.2812, 0.875, 0.25, 0.875, 0.25, 0.8125, 0.2812, 0.3125, 0.2812, 0.375, 0.25, 0.375, 0.25, 0.3125, 0.2812, 0.75, 0.2812, 0.8125, 0.25, 0.8125, 0.25, 0.75, 0.2812, 0.25, 0.2812, 0.3125, 0.25, 0.3125, 0.25, 0.25, 0.25, 0.4375, 0.25, 0.5, 0.2187, 0.5, 0.2188, 0.4375, 0.25, 0.875, 0.25, 0.9375, 0.2188, 0.9375, 0.2188, 0.875, 0.25, 0.375, 0.25, 0.4375, 0.2188, 0.4375, 0.2188, 0.375, 0.25, 0.8125, 0.25, 0.875, 0.2188, 0.875, 0.2188, 0.8125, 0.25, 0.3125, 0.25, 0.375, 0.2188, 0.375, 0.2188, 0.3125, 0.25, 0.75, 0.25, 0.8125, 0.2188, 0.8125, 0.2188, 0.75, 0.25, 0.25, 0.25, 0.3125, 0.2188, 0.3125, 0.2188, 0.25, 0.25, 0.6875, 0.25, 0.75, 0.2188, 0.75, 0.2188, 0.6875, 0.25, 0.1875, 0.25, 0.25, 0.2188, 0.25, 0.2188, 0.1875, 0.25, 0.625, 0.25, 0.6875, 0.2188, 0.6875, 0.2188, 0.625, 0.25, 0.125, 0.25, 0.1875, 0.2188, 0.1875, 0.2188, 0.125, 0.25, 0.5625, 0.25, 0.625, 0.2188, 0.625, 0.2188, 0.5625, 0.25, 0.0625, 0.25, 0.125, 0.2188, 0.125, 0.2188, 0.0625, 0.25, 0.5, 0.25, 0.5625, 0.2188, 0.5625, 0.2187, 0.5, 0.25, 0.9375, 0.2344, 1.0, 0.2188, 0.9375, 0.2344, 0.0, 0.25, 0.0625, 0.2188, 0.0625, 0.2188, 0.1875, 0.2188, 0.25, 0.1875, 0.25, 0.1875, 0.1875, 0.2188, 0.625, 0.2188, 0.6875, 0.1875, 0.6875, 0.1875, 0.625, 0.2188, 0.125, 0.2188, 0.1875, 0.1875, 0.1875, 0.1875, 0.125, 0.2188, 0.5625, 0.2188, 0.625, 0.1875, 0.625, 0.1875, 0.5625, 0.2188, 0.0625, 0.2188, 0.125, 0.1875, 0.125, 0.1875, 0.0625, 0.2187, 0.5, 0.2188, 0.5625, 0.1875, 0.5625, 0.1875, 0.5, 0.2188, 0.9375, 0.2031, 1.0, 0.1875, 0.9375, 0.2031, 0.0, 0.2188, 0.0625, 0.1875, 0.0625, 0.2188, 0.4375, 0.2187, 0.5, 0.1875, 0.5, 0.1875, 0.4375, 0.2188, 0.875, 0.2188, 0.9375, 0.1875, 0.9375, 0.1875, 0.875, 0.2188, 0.375, 0.2188, 0.4375, 0.1875, 0.4375, 0.1875, 0.375, 0.2188, 0.8125, 0.2188, 0.875, 0.1875, 0.875, 0.1875, 0.8125, 0.2188, 0.3125, 0.2188, 0.375, 0.1875, 0.375, 0.1875, 0.3125, 0.2188, 0.75, 0.2188, 0.8125, 0.1875, 0.8125, 0.1875, 0.75, 0.2188, 0.25, 0.2188, 0.3125, 0.1875, 0.3125, 0.1875, 0.25, 0.2188, 0.6875, 0.2188, 0.75, 0.1875, 0.75, 0.1875, 0.6875, 0.1875, 0.875, 0.1875, 0.9375, 0.1563, 0.9375, 0.1562, 0.875, 0.1875, 0.375, 0.1875, 0.4375, 0.1562, 0.4375, 0.1563, 0.375, 0.1875, 0.8125, 0.1875, 0.875, 0.1562, 0.875, 0.1562, 0.8125, 0.1875, 0.3125, 0.1875, 0.375, 0.1563, 0.375, 0.1562, 0.3125, 0.1875, 0.75, 0.1875, 0.8125, 0.1562, 0.8125, 0.1562, 0.75, 0.1875, 0.25, 0.1875, 0.3125, 0.1562, 0.3125, 0.1562, 0.25, 0.1875, 0.6875, 0.1875, 0.75, 0.1562, 0.75, 0.1562, 0.6875, 0.1875, 0.1875, 0.1875, 0.25, 0.1562, 0.25, 0.1562, 0.1875, 0.1875, 0.625, 0.1875, 0.6875, 0.1562, 0.6875, 0.1563, 0.625, 0.1875, 0.125, 0.1875, 0.1875, 0.1562, 0.1875, 0.1562, 0.125, 0.1875, 0.5625, 0.1875, 0.625, 0.1563, 0.625, 0.1562, 0.5625, 0.1875, 0.0625, 0.1875, 0.125, 0.1562, 0.125, 0.1563, 0.0625, 0.1875, 0.5, 0.1875, 0.5625, 0.1562, 0.5625, 0.1562, 0.5, 0.1875, 0.9375, 0.1719, 1.0, 0.1563, 0.9375, 0.1719, 0.0, 0.1875, 0.0625, 0.1563, 0.0625, 0.1875, 0.4375, 0.1875, 0.5, 0.1562, 0.5, 0.1562, 0.4375, 0.1563, 0.625, 0.1562, 0.6875, 0.125, 0.6875, 0.125, 0.625, 0.1562, 0.125, 0.1562, 0.1875, 0.125, 0.1875, 0.125, 0.125, 0.1562, 0.5625, 0.1563, 0.625, 0.125, 0.625, 0.125, 0.5625, 0.1563, 0.0625, 0.1562, 0.125, 0.125, 0.125, 0.125, 0.0625, 0.1562, 0.5, 0.1562, 0.5625, 0.125, 0.5625, 0.125, 0.5, 0.1563, 0.9375, 0.1406, 1.0, 0.125, 0.9375, 0.1406, 0.0, 0.1563, 0.0625, 0.125, 0.0625, 0.1562, 0.4375, 0.1562, 0.5, 0.125, 0.5, 0.125, 0.4375, 0.1562, 0.875, 0.1563, 0.9375, 0.125, 0.9375, 0.125, 0.875, 0.1563, 0.375, 0.1562, 0.4375, 0.125, 0.4375, 0.125, 0.375, 0.1562, 0.8125, 0.1562, 0.875, 0.125, 0.875, 0.125, 0.8125, 0.1562, 0.3125, 0.1563, 0.375, 0.125, 0.375, 0.125, 0.3125, 0.1562, 0.75, 0.1562, 0.8125, 0.125, 0.8125, 0.125, 0.75, 0.1562, 0.25, 0.1562, 0.3125, 0.125, 0.3125, 0.125, 0.25, 0.1562, 0.6875, 0.1562, 0.75, 0.125, 0.75, 0.125, 0.6875, 0.1562, 0.1875, 0.1562, 0.25, 0.125, 0.25, 0.125, 0.1875, 0.125, 0.375, 0.125, 0.4375, 0.09375, 0.4375, 0.09375, 0.375, 0.125, 0.8125, 0.125, 0.875, 0.09375, 0.875, 0.09375, 0.8125, 0.125, 0.3125, 0.125, 0.375, 0.09375, 0.375, 0.09375, 0.3125, 0.125, 0.75, 0.125, 0.8125, 0.09375, 0.8125, 0.09375, 0.75, 0.125, 0.25, 0.125, 0.3125, 0.09375, 0.3125, 0.09375, 0.25, 0.125, 0.6875, 0.125, 0.75, 0.09375, 0.75, 0.09375, 0.6875, 0.125, 0.1875, 0.125, 0.25, 0.09375, 0.25, 0.09375, 0.1875, 0.125, 0.625, 0.125, 0.6875, 0.09375, 0.6875, 0.09375, 0.625, 0.125, 0.125, 0.125, 0.1875, 0.09375, 0.1875, 0.09375, 0.125, 0.125, 0.5625, 0.125, 0.625, 0.09375, 0.625, 0.09375, 0.5625, 0.125, 0.0625, 0.125, 0.125, 0.09375, 0.125, 0.09375, 0.0625, 0.125, 0.5, 0.125, 0.5625, 0.09375, 0.5625, 0.09375, 0.5, 0.125, 0.9375, 0.1094, 1.0, 0.09375, 0.9375, 0.1094, 0.0, 0.125, 0.0625, 0.09375, 0.0625, 0.125, 0.4375, 0.125, 0.5, 0.09375, 0.5, 0.09375, 0.4375, 0.125, 0.875, 0.125, 0.9375, 0.09375, 0.9375, 0.09375, 0.875, 0.09375, 0.125, 0.09375, 0.1875, 0.0625, 0.1875, 0.0625, 0.125, 0.09375, 0.5625, 0.09375, 0.625, 0.0625, 0.625, 0.0625, 0.5625, 0.09375, 0.0625, 0.09375, 0.125, 0.0625, 0.125, 0.0625, 0.0625, 0.09375, 0.5, 0.09375, 0.5625, 0.0625, 0.5625, 0.0625, 0.5, 0.09375, 0.9375, 0.07812, 1.0, 0.0625, 0.9375, 0.07812, 0.0, 0.09375, 0.0625, 0.0625, 0.0625, 0.09375, 0.4375, 0.09375, 0.5, 0.0625, 0.5, 0.0625, 0.4375, 0.09375, 0.875, 0.09375, 0.9375, 0.0625, 0.9375, 0.0625, 0.875, 0.09375, 0.375, 0.09375, 0.4375, 0.0625, 0.4375, 0.0625, 0.375, 0.09375, 0.8125, 0.09375, 0.875, 0.0625, 0.875, 0.0625, 0.8125, 0.09375, 0.3125, 0.09375, 0.375, 0.0625, 0.375, 0.0625, 0.3125, 0.09375, 0.75, 0.09375, 0.8125, 0.0625, 0.8125, 0.0625, 0.75, 0.09375, 0.25, 0.09375, 0.3125, 0.0625, 0.3125, 0.0625, 0.25, 0.09375, 0.6875, 0.09375, 0.75, 0.0625, 0.75, 0.0625, 0.6875, 0.09375, 0.1875, 0.09375, 0.25, 0.0625, 0.25, 0.0625, 0.1875, 0.09375, 0.625, 0.09375, 0.6875, 0.0625, 0.6875, 0.0625, 0.625, 0.0625, 0.3125, 0.0625, 0.375, 0.03125, 0.375, 0.03125, 0.3125, 0.0625, 0.75, 0.0625, 0.8125, 0.03125, 0.8125, 0.03125, 0.75, 0.0625, 0.25, 0.0625, 0.3125, 0.03125, 0.3125, 0.03125, 0.25, 0.0625, 0.6875, 0.0625, 0.75, 0.03125, 0.75, 0.03125, 0.6875, 0.0625, 0.1875, 0.0625, 0.25, 0.03125, 0.25, 0.03125, 0.1875, 0.0625, 0.625, 0.0625, 0.6875, 0.03125, 0.6875, 0.03125, 0.625, 0.0625, 0.125, 0.0625, 0.1875, 0.03125, 0.1875, 0.03125, 0.125, 0.0625, 0.5625, 0.0625, 0.625, 0.03125, 0.625, 0.03125, 0.5625, 0.0625, 0.0625, 0.0625, 0.125, 0.03125, 0.125, 0.03125, 0.0625, 0.0625, 0.5, 0.0625, 0.5625, 0.03125, 0.5625, 0.03125, 0.5, 0.0625, 0.9375, 0.04687, 1.0, 0.03125, 0.9375, 0.04687, 0.0, 0.0625, 0.0625, 0.03125, 0.0625, 0.0625, 0.4375, 0.0625, 0.5, 0.03125, 0.5, 0.03125, 0.4375, 0.0625, 0.875, 0.0625, 0.9375, 0.03125, 0.9375, 0.03125, 0.875, 0.0625, 0.375, 0.0625, 0.4375, 0.03125, 0.4375, 0.03125, 0.375, 0.0625, 0.8125, 0.0625, 0.875, 0.03125, 0.875, 0.03125, 0.8125, 0.03125, 0.0625, 0.03125, 0.125, 0.0, 0.125, 0.0, 0.0625, 0.03125, 0.5, 0.03125, 0.5625, 0.0, 0.5625, 0.0, 0.5, 0.03125, 0.9375, 0.01562, 1.0, 0.0, 0.9375, 0.01562, 0.0, 0.03125, 0.0625, 0.0, 0.0625, 0.03125, 0.4375, 0.03125, 0.5, 0.0, 0.5, 0.0, 0.4375, 0.03125, 0.875, 0.03125, 0.9375, 0.0, 0.9375, 0.0, 0.875, 0.03125, 0.375, 0.03125, 0.4375, 0.0, 0.4375, 0.0, 0.375, 0.03125, 0.8125, 0.03125, 0.875, 0.0, 0.875, 0.0, 0.8125, 0.03125, 0.3125, 0.03125, 0.375, 0.0, 0.375, 0.0, 0.3125, 0.03125, 0.75, 0.03125, 0.8125, 0.0, 0.8125, 0.0, 0.75, 0.03125, 0.25, 0.03125, 0.3125, 0.0, 0.3125, 0.0, 0.25, 0.03125, 0.6875, 0.03125, 0.75, 0.0, 0.75, 0.0, 0.6875, 0.03125, 0.1875, 0.03125, 0.25, 0.0, 0.25, 0.0, 0.1875, 0.03125, 0.625, 0.03125, 0.6875, 0.0, 0.6875, 0.0, 0.625, 0.03125, 0.125, 0.03125, 0.1875, 0.0, 0.1875, 0.0, 0.125, 0.03125, 0.5625, 0.03125, 0.625, 0.0, 0.625, 0.0, 0.5625, 1.0, 0.75, 1.0, 0.8125, 0.9687, 0.8125, 0.9688, 0.75, 1.0, 0.25, 1.0, 0.3125, 0.9687, 0.3125, 0.9688, 0.25, 1.0, 0.6875, 1.0, 0.75, 0.9688, 0.75, 0.9687, 0.6875, 1.0, 0.1875, 1.0, 0.25, 0.9688, 0.25, 0.9687, 0.1875, 1.0, 0.625, 1.0, 0.6875, 0.9687, 0.6875, 0.9688, 0.625, 1.0, 0.125, 1.0, 0.1875, 0.9687, 0.1875, 0.9687, 0.125, 1.0, 0.5625, 1.0, 0.625, 0.9688, 0.625, 0.9687, 0.5625, 1.0, 0.0625, 1.0, 0.125, 0.9687, 0.125, 0.9688, 0.0625, 1.0, 0.5, 1.0, 0.5625, 0.9687, 0.5625, 0.9687, 0.5, 1.0, 0.9375, 0.9844, 1.0, 0.9688, 0.9375, 0.9844, 0.0, 1.0, 0.0625, 0.9688, 0.0625, 1.0, 0.4375, 1.0, 0.5, 0.9687, 0.5, 0.9687, 0.4375, 1.0, 0.875, 1.0, 0.9375, 0.9688, 0.9375, 0.9687, 0.875, 1.0, 0.375, 1.0, 0.4375, 0.9687, 0.4375, 0.9688, 0.375, 1.0, 0.8125, 1.0, 0.875, 0.9687, 0.875, 0.9687, 0.8125, 1.0, 0.3125, 1.0, 0.375, 0.9688, 0.375, 0.9687, 0.3125, 0.9687, 0.5, 0.9687, 0.5625, 0.9375, 0.5625, 0.9375, 0.5, 0.9688, 0.9375, 0.9531, 1.0, 0.9375, 0.9375, 0.9531, 0.0, 0.9688, 0.0625, 0.9375, 0.0625, 0.9687, 0.4375, 0.9687, 0.5, 0.9375, 0.5, 0.9375, 0.4375, 0.9687, 0.875, 0.9688, 0.9375, 0.9375, 0.9375, 0.9375, 0.875, 0.9688, 0.375, 0.9687, 0.4375, 0.9375, 0.4375, 0.9375, 0.375, 0.9687, 0.8125, 0.9687, 0.875, 0.9375, 0.875, 0.9375, 0.8125, 0.9687, 0.3125, 0.9688, 0.375, 0.9375, 0.375, 0.9375, 0.3125, 0.9688, 0.75, 0.9687, 0.8125, 0.9375, 0.8125, 0.9375, 0.75, 0.9688, 0.25, 0.9687, 0.3125, 0.9375, 0.3125, 0.9375, 0.25, 0.9687, 0.6875, 0.9688, 0.75, 0.9375, 0.75, 0.9375, 0.6875, 0.9687, 0.1875, 0.9688, 0.25, 0.9375, 0.25, 0.9375, 0.1875, 0.9688, 0.625, 0.9687, 0.6875, 0.9375, 0.6875, 0.9375, 0.625, 0.9687, 0.125, 0.9687, 0.1875, 0.9375, 0.1875, 0.9375, 0.125, 0.9687, 0.5625, 0.9688, 0.625, 0.9375, 0.625, 0.9375, 0.5625, 0.9688, 0.0625, 0.9687, 0.125, 0.9375, 0.125, 0.9375, 0.0625, 0.9375, 0.25, 0.9375, 0.3125, 0.9062, 0.3125, 0.9062, 0.25, 0.9375, 0.6875, 0.9375, 0.75, 0.9062, 0.75, 0.9062, 0.6875, 0.9375, 0.1875, 0.9375, 0.25, 0.9062, 0.25, 0.9062, 0.1875, 0.9375, 0.625, 0.9375, 0.6875, 0.9062, 0.6875, 0.9062, 0.625, 0.9375, 0.125, 0.9375, 0.1875, 0.9062, 0.1875, 0.9062, 0.125, 0.9375, 0.5625, 0.9375, 0.625, 0.9062, 0.625, 0.9062, 0.5625, 0.9375, 0.0625, 0.9375, 0.125, 0.9062, 0.125, 0.9062, 0.0625, 0.9375, 0.5, 0.9375, 0.5625, 0.9062, 0.5625, 0.9062, 0.5, 0.9375, 0.9375, 0.9219, 1.0, 0.9062, 0.9375, 0.9219, 0.0, 0.9375, 0.0625, 0.9062, 0.0625, 0.9375, 0.4375, 0.9375, 0.5, 0.9062, 0.5, 0.9062, 0.4375, 0.9375, 0.875, 0.9375, 0.9375, 0.9062, 0.9375, 0.9062, 0.875, 0.9375, 0.375, 0.9375, 0.4375, 0.9062, 0.4375, 0.9062, 0.375, 0.9375, 0.8125, 0.9375, 0.875, 0.9062, 0.875, 0.9062, 0.8125, 0.9375, 0.3125, 0.9375, 0.375, 0.9062, 0.375, 0.9062, 0.3125, 0.9375, 0.75, 0.9375, 0.8125, 0.9062, 0.8125, 0.9062, 0.75, 0.9062, 0.9375, 0.8906, 1.0, 0.875, 0.9375, 0.8906, 0.0, 0.9062, 0.0625, 0.875, 0.0625, 0.9062, 0.4375, 0.9062, 0.5, 0.875, 0.5, 0.875, 0.4375, 0.9062, 0.875, 0.9062, 0.9375, 0.875, 0.9375, 0.875, 0.875, 0.9062, 0.375, 0.9062, 0.4375, 0.875, 0.4375, 0.875, 0.375, 0.9062, 0.8125, 0.9062, 0.875, 0.875, 0.875, 0.875, 0.8125, 0.9062, 0.3125, 0.9062, 0.375, 0.875, 0.375, 0.875, 0.3125, 0.9062, 0.75, 0.9062, 0.8125, 0.875, 0.8125, 0.875, 0.75, 0.9062, 0.25, 0.9062, 0.3125, 0.875, 0.3125, 0.875, 0.25, 0.9062, 0.6875, 0.9062, 0.75, 0.875, 0.75, 0.875, 0.6875, 0.9062, 0.1875, 0.9062, 0.25, 0.875, 0.25, 0.875, 0.1875, 0.9062, 0.625, 0.9062, 0.6875, 0.875, 0.6875, 0.875, 0.625, 0.9062, 0.125, 0.9062, 0.1875, 0.875, 0.1875, 0.875, 0.125, 0.9062, 0.5625, 0.9062, 0.625, 0.875, 0.625, 0.875, 0.5625, 0.9062, 0.0625, 0.9062, 0.125, 0.875, 0.125, 0.875, 0.0625, 0.9062, 0.5, 0.9062, 0.5625, 0.875, 0.5625, 0.875, 0.5, 0.875, 0.6875, 0.875, 0.75, 0.8438, 0.75, 0.8437, 0.6875, 0.875, 0.1875, 0.875, 0.25, 0.8438, 0.25, 0.8437, 0.1875, 0.875, 0.625, 0.875, 0.6875, 0.8437, 0.6875, 0.8438, 0.625, 0.875, 0.125, 0.875, 0.1875, 0.8437, 0.1875, 0.8438, 0.125, 0.875, 0.5625, 0.875, 0.625, 0.8438, 0.625, 0.8437, 0.5625, 0.875, 0.0625, 0.875, 0.125, 0.8438, 0.125, 0.8438, 0.0625, 0.875, 0.5, 0.875, 0.5625, 0.8437, 0.5625, 0.8437, 0.5, 0.875, 0.9375, 0.8594, 1.0, 0.8438, 0.9375, 0.8594, 0.0, 0.875, 0.0625, 0.8438, 0.0625, 0.875, 0.4375, 0.875, 0.5, 0.8437, 0.5, 0.8437, 0.4375, 0.875, 0.875, 0.875, 0.9375, 0.8438, 0.9375, 0.8438, 0.875, 0.875, 0.375, 0.875, 0.4375, 0.8437, 0.4375, 0.8438, 0.375, 0.875, 0.8125, 0.875, 0.875, 0.8438, 0.875, 0.8437, 0.8125, 0.875, 0.3125, 0.875, 0.375, 0.8438, 0.375, 0.8437, 0.3125, 0.875, 0.75, 0.875, 0.8125, 0.8437, 0.8125, 0.8438, 0.75, 0.875, 0.25, 0.875, 0.3125, 0.8437, 0.3125, 0.8438, 0.25, 0.8437, 0.4375, 0.8437, 0.5, 0.8125, 0.5, 0.8125, 0.4375, 0.8438, 0.875, 0.8438, 0.9375, 0.8125, 0.9375, 0.8125, 0.875, 0.8438, 0.375, 0.8437, 0.4375, 0.8125, 0.4375, 0.8125, 0.375, 0.8437, 0.8125, 0.8438, 0.875, 0.8125, 0.875, 0.8125, 0.8125, 0.8437, 0.3125, 0.8438, 0.375, 0.8125, 0.375, 0.8125, 0.3125, 0.8438, 0.75, 0.8437, 0.8125, 0.8125, 0.8125, 0.8125, 0.75, 0.8438, 0.25, 0.8437, 0.3125, 0.8125, 0.3125, 0.8125, 0.25, 0.8437, 0.6875, 0.8438, 0.75, 0.8125, 0.75, 0.8125, 0.6875, 0.8437, 0.1875, 0.8438, 0.25, 0.8125, 0.25, 0.8125, 0.1875, 0.8438, 0.625, 0.8437, 0.6875, 0.8125, 0.6875, 0.8125, 0.625, 0.8438, 0.125, 0.8437, 0.1875, 0.8125, 0.1875, 0.8125, 0.125, 0.8437, 0.5625, 0.8438, 0.625, 0.8125, 0.625, 0.8125, 0.5625, 0.8438, 0.0625, 0.8438, 0.125, 0.8125, 0.125, 0.8125, 0.0625, 0.8437, 0.5, 0.8437, 0.5625, 0.8125, 0.5625, 0.8125, 0.5, 0.8438, 0.9375, 0.8281, 1.0, 0.8125, 0.9375, 0.8281, 0.0, 0.8438, 0.0625, 0.8125, 0.0625, 0.8125, 0.1875, 0.8125, 0.25, 0.7812, 0.25, 0.7812, 0.1875, 0.8125, 0.625, 0.8125, 0.6875, 0.7812, 0.6875, 0.7812, 0.625, 0.8125, 0.125, 0.8125, 0.1875, 0.7812, 0.1875, 0.7812, 0.125, 0.8125, 0.5625, 0.8125, 0.625, 0.7812, 0.625, 0.7812, 0.5625, 0.8125, 0.0625, 0.8125, 0.125, 0.7812, 0.125, 0.7812, 0.0625, 0.8125, 0.5, 0.8125, 0.5625, 0.7812, 0.5625, 0.7812, 0.5, 0.8125, 0.9375, 0.7969, 1.0, 0.7812, 0.9375, 0.7969, 0.0, 0.8125, 0.0625, 0.7812, 0.0625, 0.8125, 0.4375, 0.8125, 0.5, 0.7812, 0.5, 0.7812, 0.4375, 0.8125, 0.875, 0.8125, 0.9375, 0.7812, 0.9375, 0.7812, 0.875, 0.8125, 0.375, 0.8125, 0.4375, 0.7812, 0.4375, 0.7812, 0.375, 0.8125, 0.8125, 0.8125, 0.875, 0.7812, 0.875, 0.7812, 0.8125, 0.8125, 0.3125, 0.8125, 0.375, 0.7812, 0.375, 0.7812, 0.3125, 0.8125, 0.75, 0.8125, 0.8125, 0.7812, 0.8125, 0.7812, 0.75, 0.8125, 0.25, 0.8125, 0.3125, 0.7812, 0.3125, 0.7812, 0.25, 0.8125, 0.6875, 0.8125, 0.75, 0.7812, 0.75, 0.7812, 0.6875, 0.7812, 0.375, 0.7812, 0.4375, 0.75, 0.4375, 0.75, 0.375, 0.7812, 0.8125, 0.7812, 0.875, 0.75, 0.875, 0.75, 0.8125, 0.7812, 0.3125, 0.7812, 0.375, 0.75, 0.375, 0.75, 0.3125, 0.7812, 0.75, 0.7812, 0.8125, 0.75, 0.8125, 0.75, 0.75, 0.7812, 0.25, 0.7812, 0.3125, 0.75, 0.3125, 0.75, 0.25, 0.7812, 0.6875, 0.7812, 0.75, 0.75, 0.75, 0.75, 0.6875, 0.7812, 0.1875, 0.7812, 0.25, 0.75, 0.25, 0.75, 0.1875, 0.7812, 0.625, 0.7812, 0.6875, 0.75, 0.6875, 0.75, 0.625, 0.7812, 0.125, 0.7812, 0.1875, 0.75, 0.1875, 0.75, 0.125, 0.7812, 0.5625, 0.7812, 0.625, 0.75, 0.625, 0.75, 0.5625, 0.7812, 0.0625, 0.7812, 0.125, 0.75, 0.125, 0.75, 0.0625, 0.7812, 0.5, 0.7812, 0.5625, 0.75, 0.5625, 0.75, 0.5, 0.7812, 0.9375, 0.7656, 1.0, 0.75, 0.9375, 0.7656, 0.0, 0.7812, 0.0625, 0.75, 0.0625, 0.7812, 0.4375, 0.7812, 0.5, 0.75, 0.5, 0.75, 0.4375, 0.7812, 0.875, 0.7812, 0.9375, 0.75, 0.9375, 0.75, 0.875, 0.3438, 0.3125, 0.3438, 0.3725, 0.3433, 0.375, 0.3125, 0.375, 0.3125, 0.3125, 0.375, 0.25, 0.375, 0.258, 0.356, 0.3125, 0.3438, 0.3125, 0.3438, 0.25, 0.4062, 0.1875, 0.4062, 0.212, 0.379, 0.25, 0.375, 0.25, 0.375, 0.1875, 0.4375, 0.125, 0.4375, 0.1867, 0.4363, 0.1875, 0.4062, 0.1875, 0.4062, 0.125, 0.4688, 0.125, 0.4688, 0.1751, 0.4375, 0.1867, 0.4375, 0.125, 0.5, 0.125, 0.5, 0.1715, 0.4688, 0.1751, 0.4688, 0.125, 0.5312, 0.125, 0.5312, 0.1751, 0.5, 0.1715, 0.5, 0.125, 0.5938, 0.125, 0.5938, 0.1875, 0.5637, 0.1875, 0.5625, 0.1867, 0.5625, 0.125, 0.5625, 0.125, 0.5625, 0.1867, 0.5312, 0.1751, 0.5312, 0.125, 0.5938, 0.8125, 0.5938, 0.875, 0.5625, 0.875, 0.5625, 0.8133, 0.5637, 0.8125, 0.625, 0.1875, 0.625, 0.25, 0.621, 0.25, 0.5938, 0.212, 0.5938, 0.1875, 0.5938, 0.1875, 0.5938, 0.212, 0.5637, 0.1875, 0.625, 0.75, 0.625, 0.8125, 0.5938, 0.8125, 0.5938, 0.788, 0.621, 0.75, 0.6562, 0.25, 0.6562, 0.3125, 0.644, 0.3125, 0.625, 0.258, 0.625, 0.25, 0.625, 0.25, 0.625, 0.258, 0.621, 0.25, 0.6562, 0.6875, 0.6562, 0.75, 0.625, 0.75, 0.625, 0.742, 0.644, 0.6875, 0.6875, 0.375, 0.6875, 0.4375, 0.6625, 0.4375, 0.6567, 0.375, 0.6875, 0.4375, 0.6875, 0.5, 0.6643, 0.5, 0.6625, 0.4375, 0.6875, 0.5, 0.6875, 0.5625, 0.6625, 0.5625, 0.6643, 0.5, 0.6875, 0.5625, 0.6875, 0.625, 0.6567, 0.625, 0.6625, 0.5625, 0.6875, 0.3125, 0.6875, 0.375, 0.6567, 0.375, 0.6562, 0.3725, 0.6562, 0.3125, 0.6562, 0.3125, 0.6562, 0.3725, 0.644, 0.3125, 0.6875, 0.625, 0.6875, 0.6875, 0.6562, 0.6875, 0.6562, 0.6275, 0.6567, 0.625])
me_sphere.update()
me_cylinder = bpy.data.meshes.new('Cylinder')
me_cylinder.from_pydata([(5.399, 0.75, 0.75), (1.843, 0.75, 0.75), (5.399, 0.7356, 0.8963), (1.843, 0.7356, 0.8963), (5.399, 0.6929, 1.037), (1.843, 0.6929, 1.037), (5.399, 0.6236, 1.167), (1.843, 0.6236, 1.167), (5.399, 0.5303, 1.28), (1.843, 0.5303, 1.28), (5.399, 0.4167, 1.374), (1.843, 0.4167, 1.374), (5.399, 0.287, 1.443), (1.843, 0.287, 1.443), (5.399, 0.1463, 1.486), (1.843, 0.1463, 1.486), (5.399, 0.0, 1.5), (1.843, 0.0, 1.5), (5.399, -0.1463, 1.486), (1.843, -0.1463, 1.486), (5.399, -0.287, 1.443), (1.843, -0.287, 1.443), (5.399, -0.4167, 1.374), (1.843, -0.4167, 1.374), (5.399, -0.5303, 1.28), (1.843, -0.5303, 1.28), (5.399, -0.6236, 1.167), (1.843, -0.6236, 1.167), (5.399, -0.6929, 1.037), (1.843, -0.6929, 1.037), (5.399, -0.7356, 0.8963), (1.843, -0.7356, 0.8963), (5.399, -0.75, 0.75), (1.843, -0.75, 0.75), (5.399, -0.7356, 0.6037), (1.843, -0.7356, 0.6037), (5.399, -0.6929, 0.463), (1.843, -0.6929, 0.463), (5.399, -0.6236, 0.3333), (1.843, -0.6236, 0.3333), (5.399, -0.5303, 0.2197), (1.843, -0.5303, 0.2197), (5.399, -0.4167, 0.1264), (1.843, -0.4167, 0.1264), (5.399, -0.287, 0.05709), (1.843, -0.287, 0.05709), (5.399, -0.1463, 0.01441), (1.843, -0.1463, 0.01441), (5.399, 0.0, 5.96e-08), (1.843, 0.0, -5.96e-08), (5.399, 0.1463, 0.01441), (1.843, 0.1463, 0.01441), (5.399, 0.287, 0.05709), (1.843, 0.287, 0.05709), (5.399, 0.4167, 0.1264), (1.843, 0.4167, 0.1264), (5.399, 0.5303, 0.2197), (1.843, 0.5303, 0.2197), (5.399, 0.6236, 0.3333), (1.843, 0.6236, 0.3333), (5.399, 0.6929, 0.463), (1.843, 0.6929, 0.463), (5.399, 0.7356, 0.6037), (1.843, 0.7356, 0.6037)], [], [(0, 1, 3, 2), (2, 3, 5, 4), (4, 5, 7, 6), (6, 7, 9, 8), (8, 9, 11, 10), (10, 11, 13, 12), (12, 13, 15, 14), (14, 15, 17, 16), (16, 17, 19, 18), (18, 19, 21, 20), (20, 21, 23, 22), (22, 23, 25, 24), (24, 25, 27, 26), (26, 27, 29, 28), (28, 29, 31, 30), (30, 31, 33, 32), (32, 33, 35, 34), (34, 35, 37, 36), (36, 37, 39, 38), (38, 39, 41, 40), (40, 41, 43, 42), (42, 43, 45, 44), (44, 45, 47, 46), (46, 47, 49, 48), (48, 49, 51, 50), (50, 51, 53, 52), (52, 53, 55, 54), (54, 55, 57, 56), (56, 57, 59, 58), (58, 59, 61, 60), (3, 1, 63, 61, 59, 57, 55, 53, 51, 49, 47, 45, 43, 41, 39, 37, 35, 33, 31, 29, 27, 25, 23, 21, 19, 17, 15, 13, 11, 9, 7, 5), (60, 61, 63, 62), (62, 63, 1, 0), (0, 2, 4, 6, 8, 10, 12, 14, 16, 18, 20, 22, 24, 26, 28, 30, 32, 34, 36, 38, 40, 42, 44, 46, 48, 50, 52, 54, 56, 58, 60, 62)])
_uv = me_cylinder.uv_layers.new(name='UVMap')
_uv.uv.foreach_set('vector', [1.0, 0.5, 1.0, 1.0, 0.9688, 1.0, 0.9688, 0.5, 0.9688, 0.5, 0.9688, 1.0, 0.9375, 1.0, 0.9375, 0.5, 0.9375, 0.5, 0.9375, 1.0, 0.9062, 1.0, 0.9062, 0.5, 0.9062, 0.5, 0.9062, 1.0, 0.875, 1.0, 0.875, 0.5, 0.875, 0.5, 0.875, 1.0, 0.8438, 1.0, 0.8438, 0.5, 0.8438, 0.5, 0.8438, 1.0, 0.8125, 1.0, 0.8125, 0.5, 0.8125, 0.5, 0.8125, 1.0, 0.7812, 1.0, 0.7812, 0.5, 0.7812, 0.5, 0.7812, 1.0, 0.75, 1.0, 0.75, 0.5, 0.75, 0.5, 0.75, 1.0, 0.7188, 1.0, 0.7188, 0.5, 0.7188, 0.5, 0.7188, 1.0, 0.6875, 1.0, 0.6875, 0.5, 0.6875, 0.5, 0.6875, 1.0, 0.6562, 1.0, 0.6562, 0.5, 0.6562, 0.5, 0.6562, 1.0, 0.625, 1.0, 0.625, 0.5, 0.625, 0.5, 0.625, 1.0, 0.5938, 1.0, 0.5938, 0.5, 0.5938, 0.5, 0.5938, 1.0, 0.5625, 1.0, 0.5625, 0.5, 0.5625, 0.5, 0.5625, 1.0, 0.5312, 1.0, 0.5312, 0.5, 0.5312, 0.5, 0.5312, 1.0, 0.5, 1.0, 0.5, 0.5, 0.5, 0.5, 0.5, 1.0, 0.4688, 1.0, 0.4688, 0.5, 0.4688, 0.5, 0.4688, 1.0, 0.4375, 1.0, 0.4375, 0.5, 0.4375, 0.5, 0.4375, 1.0, 0.4062, 1.0, 0.4062, 0.5, 0.4062, 0.5, 0.4062, 1.0, 0.375, 1.0, 0.375, 0.5, 0.375, 0.5, 0.375, 1.0, 0.3438, 1.0, 0.3438, 0.5, 0.3438, 0.5, 0.3438, 1.0, 0.3125, 1.0, 0.3125, 0.5, 0.3125, 0.5, 0.3125, 1.0, 0.2812, 1.0, 0.2812, 0.5, 0.2812, 0.5, 0.2812, 1.0, 0.25, 1.0, 0.25, 0.5, 0.25, 0.5, 0.25, 1.0, 0.2188, 1.0, 0.2188, 0.5, 0.2188, 0.5, 0.2188, 1.0, 0.1875, 1.0, 0.1875, 0.5, 0.1875, 0.5, 0.1875, 1.0, 0.1562, 1.0, 0.1562, 0.5, 0.1562, 0.5, 0.1562, 1.0, 0.125, 1.0, 0.125, 0.5, 0.125, 0.5, 0.125, 1.0, 0.09375, 1.0, 0.09375, 0.5, 0.09375, 0.5, 0.09375, 1.0, 0.0625, 1.0, 0.0625, 0.5, 0.2968, 0.4854, 0.25, 0.49, 0.2032, 0.4854, 0.1582, 0.4717, 0.1167, 0.4496, 0.08029, 0.4197, 0.05045, 0.3833, 0.02827, 0.3418, 0.01461, 0.2968, 0.01, 0.25, 0.01461, 0.2032, 0.02827, 0.1582, 0.05045, 0.1167, 0.08029, 0.08029, 0.1167, 0.05045, 0.1582, 0.02827, 0.2032, 0.01461, 0.25, 0.01, 0.2968, 0.01461, 0.3418, 0.02827, 0.3833, 0.05045, 0.4197, 0.08029, 0.4496, 0.1167, 0.4717, 0.1582, 0.4854, 0.2032, 0.49, 0.25, 0.4854, 0.2968, 0.4717, 0.3418, 0.4496, 0.3833, 0.4197, 0.4197, 0.3833, 0.4496, 0.3418, 0.4717, 0.0625, 0.5, 0.0625, 1.0, 0.03125, 1.0, 0.03125, 0.5, 0.03125, 0.5, 0.03125, 1.0, 0.0, 1.0, 0.0, 0.5, 0.75, 0.49, 0.7968, 0.4854, 0.8418, 0.4717, 0.8833, 0.4496, 0.9197, 0.4197, 0.9496, 0.3833, 0.9717, 0.3418, 0.9854, 0.2968, 0.99, 0.25, 0.9854, 0.2032, 0.9717, 0.1582, 0.9496, 0.1167, 0.9197, 0.08029, 0.8833, 0.05045, 0.8418, 0.02827, 0.7968, 0.01461, 0.75, 0.01, 0.7032, 0.01461, 0.6582, 0.02827, 0.6167, 0.05045, 0.5803, 0.08029, 0.5504, 0.1167, 0.5283, 0.1582, 0.5146, 0.2032, 0.51, 0.25, 0.5146, 0.2968, 0.5283, 0.3418, 0.5504, 0.3833, 0.5803, 0.4197, 0.6167, 0.4496, 0.6582, 0.4717, 0.7032, 0.4854])
me_cylinder.update()

# ---- objects
ob_empty = bpy.data.objects.new('Empty', None)
ob_hull = bpy.data.objects.new('Hull', me_sphere)
ob_engine = bpy.data.objects.new('Engine', me_cylinder)
ob_point = bpy.data.objects.new('Point', light_point)
ob_point_001 = bpy.data.objects.new('Point.001', light_point_001)
ob_camera = bpy.data.objects.new('Camera', cam_camera_001)
ob_camera_001 = bpy.data.objects.new('Camera.001', cam_camera_002)

# ---- transforms, parenting, visibility, modifiers, constraints
ob_empty.location = (0.0, 0.0, 0.0)
ob_empty.rotation_euler = (2.094, 0.0, 0.0)
ob_hull.location = (0.0, 0.0, 0.0)
ob_engine.location = (0.0, 0.0, 0.0)
_m = ob_engine.modifiers.new('Array', 'ARRAY')
_m.count = 3
_m.use_relative_offset = False
_m.use_object_offset = True
_m.offset_object = ob_empty
ob_point.location = (-20.0, -20.0, 20.0)
ob_point_001.location = (20.0, -20.0, 20.0)
ob_camera.location = (0.897, 0.0, 20.0)
ob_camera_001.location = (0.897, -20.0, 0.0)
ob_camera_001.rotation_euler = (1.571, 0.0, 0.0)

# ---- collection membership
col_collection.objects.link(ob_empty)
col_collection.objects.link(ob_hull)
col_collection.objects.link(ob_engine)
col_collection.objects.link(ob_point)
col_collection.objects.link(ob_point_001)
col_collection.objects.link(ob_camera)
col_collection.objects.link(ob_camera_001)

# ---- scene / render settings (as saved in the file)
scene.camera = ob_camera_001
scene.frame_start = 1; scene.frame_end = 250; scene.frame_set(1)
scene.render.engine = 'BLENDER_EEVEE_NEXT'
scene.render.film_transparent = True
bpy.context.view_layer.update()
